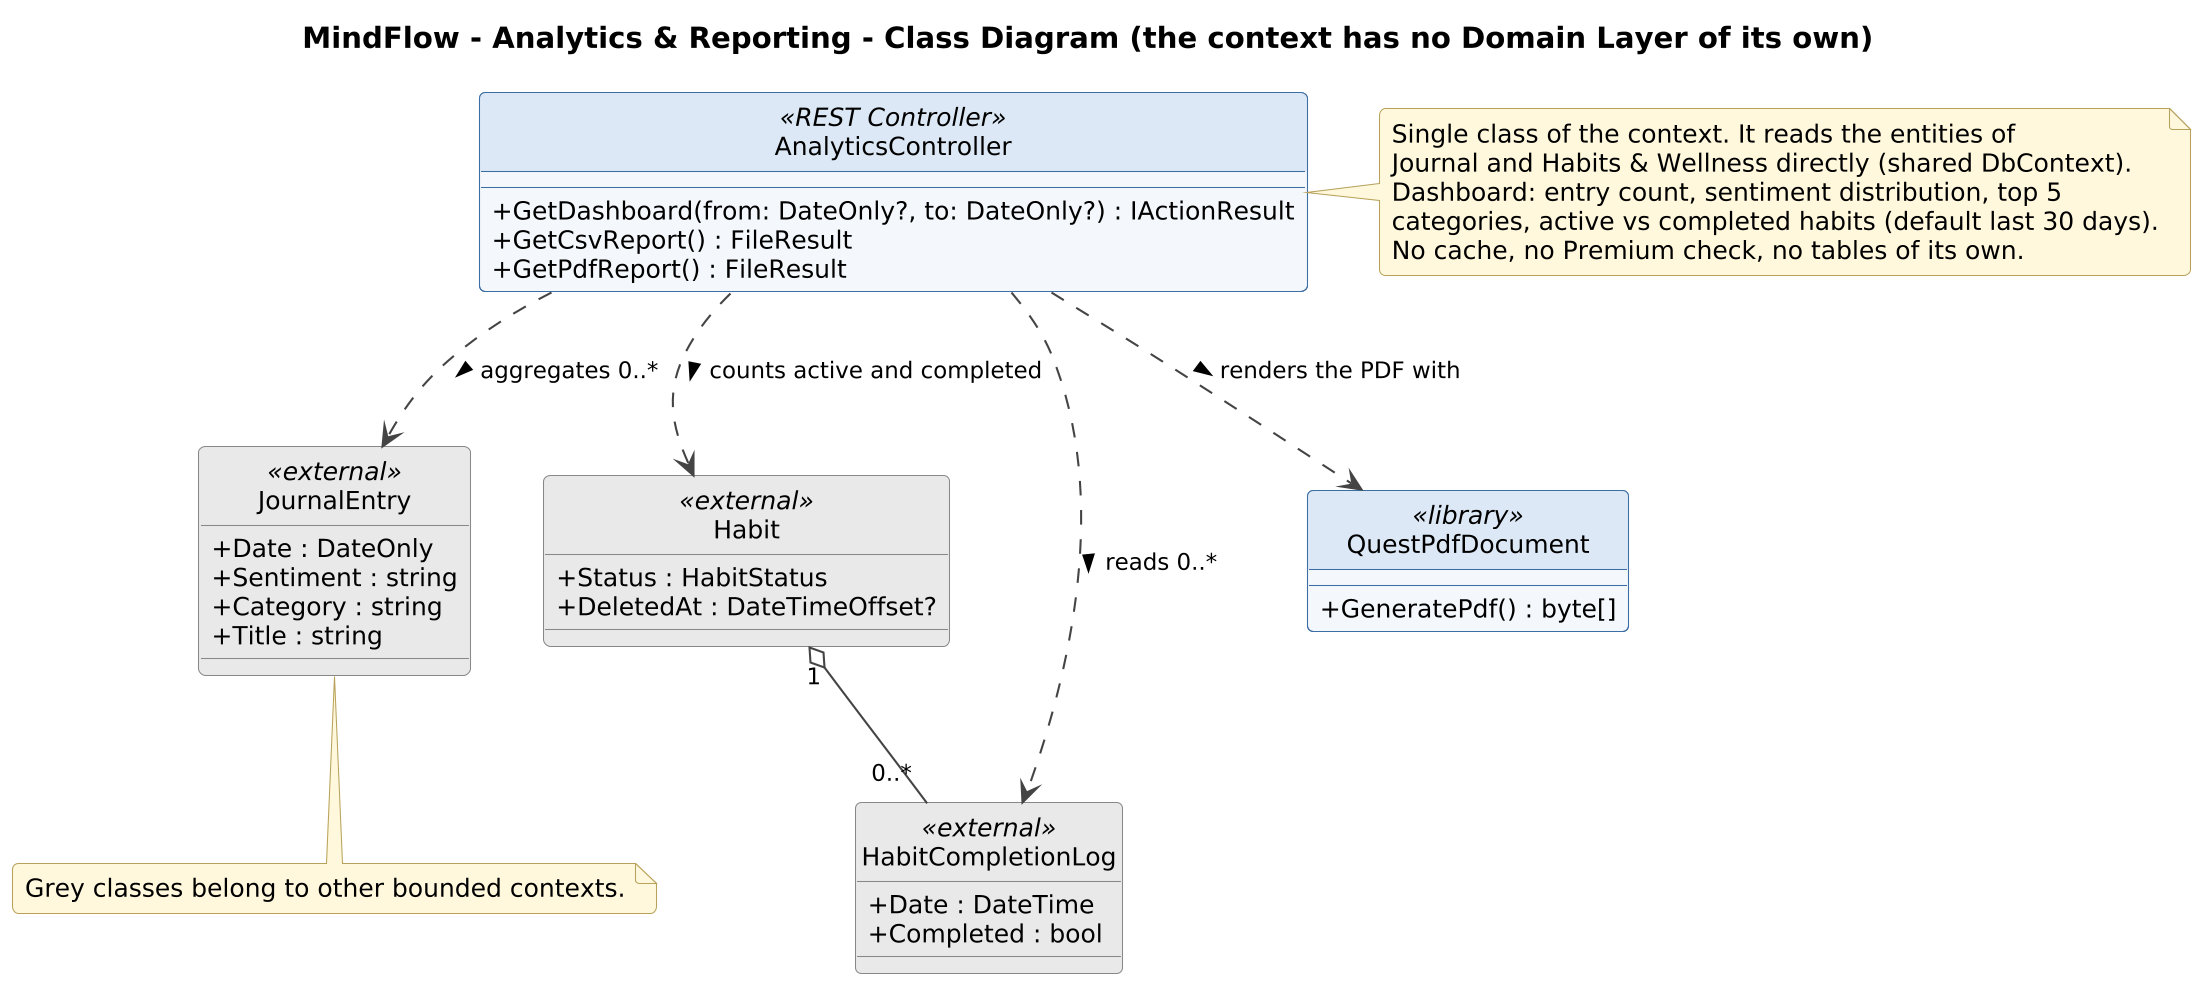

The diagram above was rendered by PlantUML. Its source (embedded in the PNG):
@startuml Analytics_ClassDiagram
skinparamlocked dpi 200
!include style.iuml
title MindFlow - Analytics & Reporting - Class Diagram (the context has no Domain Layer of its own)

class AnalyticsController <<REST Controller>> {
  +GetDashboard(from: DateOnly?, to: DateOnly?) : IActionResult
  +GetCsvReport() : FileResult
  +GetPdfReport() : FileResult
}
class JournalEntry <<external>> {
  +Date : DateOnly
  +Sentiment : string
  +Category : string
  +Title : string
}
class Habit <<external>> {
  +Status : HabitStatus
  +DeletedAt : DateTimeOffset?
}
class HabitCompletionLog <<external>> {
  +Date : DateTime
  +Completed : bool
}
class QuestPdfDocument <<library>> {
  +GeneratePdf() : byte[]
}

AnalyticsController ..> JournalEntry : "aggregates 0..* >"
AnalyticsController ..> Habit : "counts active and completed >"
AnalyticsController ..> HabitCompletionLog : "reads 0..* >"
AnalyticsController ..> QuestPdfDocument : "renders the PDF with >"
Habit "1" o-- "0..*" HabitCompletionLog

note right of AnalyticsController
  Single class of the context. It reads the entities of
  Journal and Habits & Wellness directly (shared DbContext).
  Dashboard: entry count, sentiment distribution, top 5
  categories, active vs completed habits (default last 30 days).
  No cache, no Premium check, no tables of its own.
end note
note bottom of JournalEntry
  Grey classes belong to other bounded contexts.
end note
@enduml